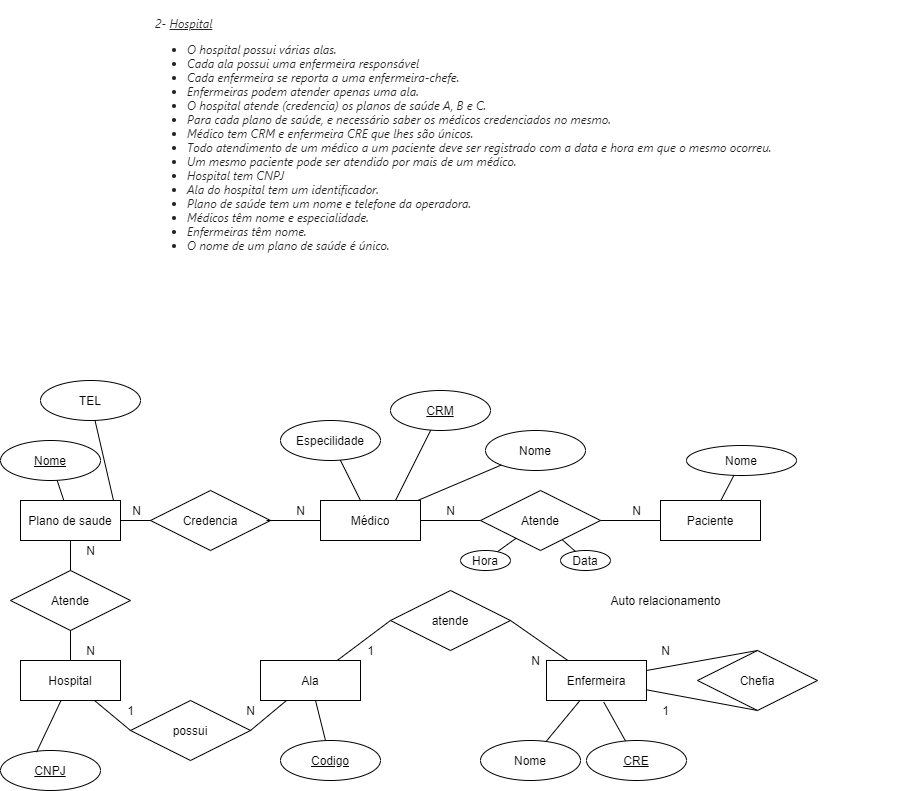

The diagram above was exported from draw.io. Its source (the exported page's mxGraphModel, read from the mxfile embedded in the PNG):
<mxGraphModel dx="948" dy="1677" grid="1" gridSize="10" guides="1" tooltips="1" connect="1" arrows="1" fold="1" page="1" pageScale="1" pageWidth="827" pageHeight="1169" math="0" shadow="0">
  <root>
    <mxCell id="0" />
    <mxCell id="1" parent="0" />
    <mxCell id="Mb8LI4iwK2bq--fZUK_B-1" value="&lt;h1&gt;&lt;i style=&quot;box-sizing: border-box ; color: rgb(37 , 36 , 36) ; font-family: &amp;#34;segoe ui web&amp;#34; , &amp;#34;segoe ui&amp;#34; , &amp;#34;segoe wp&amp;#34; , &amp;#34;tahoma&amp;#34; , &amp;#34;arial&amp;#34; , sans-serif ; font-weight: 400 ; background-color: rgb(255 , 255 , 255) ; font-size: 12px&quot;&gt;&lt;div style=&quot;box-sizing: border-box ; color: inherit ; font-family: inherit ; font-size: inherit&quot;&gt;&lt;div style=&quot;box-sizing: border-box&quot;&gt;&lt;i style=&quot;box-sizing: border-box ; color: inherit ; font-family: inherit ; font-size: inherit&quot;&gt;&lt;div style=&quot;box-sizing: border-box ; display: inline&quot;&gt;2-&amp;nbsp;&lt;u style=&quot;box-sizing: border-box&quot;&gt;Hospital&lt;/u&gt;&lt;/div&gt;&lt;/i&gt;&lt;/div&gt;&lt;/div&gt;&lt;div style=&quot;box-sizing: border-box&quot;&gt;&lt;ul style=&quot;box-sizing: border-box ; margin: 0.75rem 0px ; padding: 0px 0px 0px 2rem&quot;&gt;&lt;li style=&quot;box-sizing: border-box&quot;&gt;&lt;span style=&quot;box-sizing: border-box&quot;&gt;O hospital possui várias alas.&lt;/span&gt;&lt;/li&gt;&lt;li style=&quot;box-sizing: border-box&quot;&gt;&lt;span style=&quot;box-sizing: border-box&quot;&gt;Cada ala possui uma enfermeira responsável&lt;/span&gt;&lt;/li&gt;&lt;li style=&quot;box-sizing: border-box&quot;&gt;&lt;span style=&quot;box-sizing: border-box&quot;&gt;Cada enfermeira se reporta a uma enfermeira&lt;/span&gt;&lt;span style=&quot;box-sizing: border-box&quot;&gt;-&lt;/span&gt;&lt;span style=&quot;box-sizing: border-box&quot;&gt;chefe.&lt;/span&gt;&lt;/li&gt;&lt;li style=&quot;box-sizing: border-box&quot;&gt;&lt;span style=&quot;box-sizing: border-box&quot;&gt;Enfermeiras podem atender apenas uma al&lt;/span&gt;&lt;span style=&quot;box-sizing: border-box&quot;&gt;a.&lt;/span&gt;&lt;/li&gt;&lt;li style=&quot;box-sizing: border-box&quot;&gt;&lt;span style=&quot;box-sizing: border-box&quot;&gt;O hospital atende (credencia) os planos de saúde A, B e C.&lt;/span&gt;&lt;/li&gt;&lt;li style=&quot;box-sizing: border-box&quot;&gt;&lt;span style=&quot;box-sizing: border-box&quot;&gt;Para cada plano de saúde, e necessário saber os médicos credenciados no&amp;nbsp;&lt;/span&gt;&lt;span style=&quot;box-sizing: border-box&quot;&gt;mesmo.&lt;/span&gt;&lt;/li&gt;&lt;li style=&quot;box-sizing: border-box&quot;&gt;&lt;span style=&quot;box-sizing: border-box&quot;&gt;Médico tem CRM e enfermeira CRE que lhes são únicos.&lt;/span&gt;&lt;/li&gt;&lt;li style=&quot;box-sizing: border-box&quot;&gt;&lt;span style=&quot;box-sizing: border-box&quot;&gt;Todo atendimento de um médico a um paciente deve ser registrad&lt;/span&gt;&lt;span style=&quot;box-sizing: border-box&quot;&gt;o com a data&amp;nbsp;&lt;/span&gt;&lt;span style=&quot;box-sizing: border-box&quot;&gt;e hora em que o&amp;nbsp;&lt;/span&gt;&lt;span style=&quot;box-sizing: border-box&quot;&gt;mesmo ocorreu.&lt;/span&gt;&lt;/li&gt;&lt;li style=&quot;box-sizing: border-box&quot;&gt;&lt;span style=&quot;box-sizing: border-box&quot;&gt;Um mesmo paciente pode ser atendido por mais de um médico.&lt;/span&gt;&lt;/li&gt;&lt;li style=&quot;box-sizing: border-box&quot;&gt;&lt;span style=&quot;box-sizing: border-box&quot;&gt;Hospital tem CNPJ&lt;/span&gt;&lt;/li&gt;&lt;li style=&quot;box-sizing: border-box&quot;&gt;&lt;span style=&quot;box-sizing: border-box&quot;&gt;Ala do hospital tem um identificador.&lt;/span&gt;&lt;/li&gt;&lt;li style=&quot;box-sizing: border-box&quot;&gt;&lt;span style=&quot;box-sizing: border-box&quot;&gt;Plano de saúde tem um nome e telefone da operadora.&lt;/span&gt;&lt;/li&gt;&lt;li style=&quot;box-sizing: border-box&quot;&gt;&lt;span style=&quot;box-sizing: border-box&quot;&gt;Médicos têm nome e especialidade.&lt;/span&gt;&lt;/li&gt;&lt;li style=&quot;box-sizing: border-box&quot;&gt;&lt;span style=&quot;box-sizing: border-box&quot;&gt;Enfermeira&lt;/span&gt;&lt;span style=&quot;box-sizing: border-box&quot;&gt;s têm nome.&lt;/span&gt;&lt;/li&gt;&lt;li style=&quot;box-sizing: border-box&quot;&gt;&lt;span style=&quot;box-sizing: border-box&quot;&gt;O nome de um plano de saúde é único.&lt;/span&gt;&lt;/li&gt;&lt;/ul&gt;&lt;/div&gt;&lt;/i&gt;&lt;/h1&gt;" style="text;html=1;strokeColor=none;fillColor=none;spacing=5;spacingTop=-20;whiteSpace=wrap;overflow=hidden;rounded=0;" vertex="1" parent="1">
      <mxGeometry x="160" y="-830" width="770" height="280" as="geometry" />
    </mxCell>
    <mxCell id="Mb8LI4iwK2bq--fZUK_B-2" value="Plano de saude" style="whiteSpace=wrap;html=1;align=center;" vertex="1" parent="1">
      <mxGeometry x="30" y="-340" width="100" height="40" as="geometry" />
    </mxCell>
    <mxCell id="Mb8LI4iwK2bq--fZUK_B-3" value="Paciente" style="whiteSpace=wrap;html=1;align=center;" vertex="1" parent="1">
      <mxGeometry x="670" y="-340" width="100" height="40" as="geometry" />
    </mxCell>
    <mxCell id="Mb8LI4iwK2bq--fZUK_B-4" value="Médico" style="whiteSpace=wrap;html=1;align=center;" vertex="1" parent="1">
      <mxGeometry x="330" y="-340" width="100" height="40" as="geometry" />
    </mxCell>
    <mxCell id="Mb8LI4iwK2bq--fZUK_B-5" value="Enfermeira" style="whiteSpace=wrap;html=1;align=center;" vertex="1" parent="1">
      <mxGeometry x="556" y="-180" width="100" height="40" as="geometry" />
    </mxCell>
    <mxCell id="Mb8LI4iwK2bq--fZUK_B-6" value="Ala" style="whiteSpace=wrap;html=1;align=center;" vertex="1" parent="1">
      <mxGeometry x="270" y="-180" width="100" height="40" as="geometry" />
    </mxCell>
    <mxCell id="Mb8LI4iwK2bq--fZUK_B-7" value="Hospital" style="whiteSpace=wrap;html=1;align=center;" vertex="1" parent="1">
      <mxGeometry x="30" y="-180" width="100" height="40" as="geometry" />
    </mxCell>
    <mxCell id="Mb8LI4iwK2bq--fZUK_B-9" value="CRM" style="ellipse;whiteSpace=wrap;html=1;align=center;fontStyle=4;" vertex="1" parent="1">
      <mxGeometry x="400" y="-450" width="100" height="40" as="geometry" />
    </mxCell>
    <mxCell id="Mb8LI4iwK2bq--fZUK_B-11" value="" style="endArrow=none;html=1;rounded=0;exitX=0.75;exitY=0;exitDx=0;exitDy=0;" edge="1" parent="1" source="Mb8LI4iwK2bq--fZUK_B-4" target="Mb8LI4iwK2bq--fZUK_B-9">
      <mxGeometry relative="1" as="geometry">
        <mxPoint x="170" y="-390" as="sourcePoint" />
        <mxPoint x="330" y="-390" as="targetPoint" />
      </mxGeometry>
    </mxCell>
    <mxCell id="Mb8LI4iwK2bq--fZUK_B-13" value="CRE" style="ellipse;whiteSpace=wrap;html=1;align=center;fontStyle=4;" vertex="1" parent="1">
      <mxGeometry x="596" y="-100" width="100" height="40" as="geometry" />
    </mxCell>
    <mxCell id="Mb8LI4iwK2bq--fZUK_B-16" value="" style="endArrow=none;html=1;rounded=0;exitX=0.573;exitY=1.042;exitDx=0;exitDy=0;exitPerimeter=0;" edge="1" parent="1" source="Mb8LI4iwK2bq--fZUK_B-5" target="Mb8LI4iwK2bq--fZUK_B-13">
      <mxGeometry relative="1" as="geometry">
        <mxPoint x="486" y="-390" as="sourcePoint" />
        <mxPoint x="646" y="-390" as="targetPoint" />
      </mxGeometry>
    </mxCell>
    <mxCell id="Mb8LI4iwK2bq--fZUK_B-17" value="CNPJ" style="ellipse;whiteSpace=wrap;html=1;align=center;fontStyle=4;" vertex="1" parent="1">
      <mxGeometry x="10" y="-90" width="100" height="40" as="geometry" />
    </mxCell>
    <mxCell id="Mb8LI4iwK2bq--fZUK_B-18" value="" style="endArrow=none;html=1;rounded=0;exitX=0.36;exitY=0.042;exitDx=0;exitDy=0;exitPerimeter=0;" edge="1" parent="1" source="Mb8LI4iwK2bq--fZUK_B-17" target="Mb8LI4iwK2bq--fZUK_B-7">
      <mxGeometry relative="1" as="geometry">
        <mxPoint x="360" y="-190" as="sourcePoint" />
        <mxPoint x="520" y="-190" as="targetPoint" />
      </mxGeometry>
    </mxCell>
    <mxCell id="Mb8LI4iwK2bq--fZUK_B-19" value="Codigo" style="ellipse;whiteSpace=wrap;html=1;align=center;fontStyle=4;" vertex="1" parent="1">
      <mxGeometry x="290" y="-100" width="100" height="40" as="geometry" />
    </mxCell>
    <mxCell id="Mb8LI4iwK2bq--fZUK_B-20" value="" style="endArrow=none;html=1;rounded=0;" edge="1" parent="1" source="Mb8LI4iwK2bq--fZUK_B-6" target="Mb8LI4iwK2bq--fZUK_B-19">
      <mxGeometry relative="1" as="geometry">
        <mxPoint x="420" y="-250" as="sourcePoint" />
        <mxPoint x="580" y="-250" as="targetPoint" />
      </mxGeometry>
    </mxCell>
    <mxCell id="Mb8LI4iwK2bq--fZUK_B-21" value="Nome" style="ellipse;whiteSpace=wrap;html=1;align=center;fontStyle=4;" vertex="1" parent="1">
      <mxGeometry x="10" y="-400" width="100" height="40" as="geometry" />
    </mxCell>
    <mxCell id="Mb8LI4iwK2bq--fZUK_B-22" value="" style="endArrow=none;html=1;rounded=0;" edge="1" parent="1" source="Mb8LI4iwK2bq--fZUK_B-21" target="Mb8LI4iwK2bq--fZUK_B-2">
      <mxGeometry relative="1" as="geometry">
        <mxPoint x="360" y="-280" as="sourcePoint" />
        <mxPoint x="520" y="-280" as="targetPoint" />
      </mxGeometry>
    </mxCell>
    <mxCell id="Mb8LI4iwK2bq--fZUK_B-24" value="Nome" style="ellipse;whiteSpace=wrap;html=1;align=center;" vertex="1" parent="1">
      <mxGeometry x="495" y="-410" width="100" height="40" as="geometry" />
    </mxCell>
    <mxCell id="Mb8LI4iwK2bq--fZUK_B-25" value="Especilidade" style="ellipse;whiteSpace=wrap;html=1;align=center;" vertex="1" parent="1">
      <mxGeometry x="290" y="-420" width="100" height="40" as="geometry" />
    </mxCell>
    <mxCell id="Mb8LI4iwK2bq--fZUK_B-26" value="" style="endArrow=none;html=1;rounded=0;" edge="1" parent="1" source="Mb8LI4iwK2bq--fZUK_B-4" target="Mb8LI4iwK2bq--fZUK_B-25">
      <mxGeometry relative="1" as="geometry">
        <mxPoint x="170" y="-210" as="sourcePoint" />
        <mxPoint x="330" y="-210" as="targetPoint" />
      </mxGeometry>
    </mxCell>
    <mxCell id="Mb8LI4iwK2bq--fZUK_B-27" value="" style="endArrow=none;html=1;rounded=0;" edge="1" parent="1" source="Mb8LI4iwK2bq--fZUK_B-4" target="Mb8LI4iwK2bq--fZUK_B-24">
      <mxGeometry relative="1" as="geometry">
        <mxPoint x="170" y="-210" as="sourcePoint" />
        <mxPoint x="330" y="-210" as="targetPoint" />
      </mxGeometry>
    </mxCell>
    <mxCell id="Mb8LI4iwK2bq--fZUK_B-28" value="Nome" style="ellipse;whiteSpace=wrap;html=1;align=center;" vertex="1" parent="1">
      <mxGeometry x="490" y="-100" width="100" height="40" as="geometry" />
    </mxCell>
    <mxCell id="Mb8LI4iwK2bq--fZUK_B-29" value="" style="endArrow=none;html=1;rounded=0;" edge="1" parent="1" source="Mb8LI4iwK2bq--fZUK_B-28" target="Mb8LI4iwK2bq--fZUK_B-5">
      <mxGeometry relative="1" as="geometry">
        <mxPoint x="486" y="-210" as="sourcePoint" />
        <mxPoint x="596" y="-150" as="targetPoint" />
      </mxGeometry>
    </mxCell>
    <mxCell id="Mb8LI4iwK2bq--fZUK_B-30" value="TEL" style="ellipse;whiteSpace=wrap;html=1;align=center;" vertex="1" parent="1">
      <mxGeometry x="50" y="-460" width="100" height="40" as="geometry" />
    </mxCell>
    <mxCell id="Mb8LI4iwK2bq--fZUK_B-31" value="" style="endArrow=none;html=1;rounded=0;" edge="1" parent="1" target="Mb8LI4iwK2bq--fZUK_B-30">
      <mxGeometry relative="1" as="geometry">
        <mxPoint x="123" y="-340" as="sourcePoint" />
        <mxPoint x="520" y="-210" as="targetPoint" />
      </mxGeometry>
    </mxCell>
    <mxCell id="Mb8LI4iwK2bq--fZUK_B-32" value="Nome" style="ellipse;whiteSpace=wrap;html=1;align=center;" vertex="1" parent="1">
      <mxGeometry x="696" y="-395" width="110" height="30" as="geometry" />
    </mxCell>
    <mxCell id="Mb8LI4iwK2bq--fZUK_B-33" value="" style="endArrow=none;html=1;rounded=0;" edge="1" parent="1" source="Mb8LI4iwK2bq--fZUK_B-3" target="Mb8LI4iwK2bq--fZUK_B-32">
      <mxGeometry relative="1" as="geometry">
        <mxPoint x="360" y="-210" as="sourcePoint" />
        <mxPoint x="520" y="-210" as="targetPoint" />
      </mxGeometry>
    </mxCell>
    <mxCell id="Mb8LI4iwK2bq--fZUK_B-34" value="Atende" style="shape=rhombus;perimeter=rhombusPerimeter;whiteSpace=wrap;html=1;align=center;" vertex="1" parent="1">
      <mxGeometry x="20" y="-270" width="120" height="60" as="geometry" />
    </mxCell>
    <mxCell id="Mb8LI4iwK2bq--fZUK_B-36" value="" style="endArrow=none;html=1;rounded=0;" edge="1" parent="1" source="Mb8LI4iwK2bq--fZUK_B-2" target="Mb8LI4iwK2bq--fZUK_B-34">
      <mxGeometry relative="1" as="geometry">
        <mxPoint x="360" y="-150" as="sourcePoint" />
        <mxPoint x="520" y="-150" as="targetPoint" />
      </mxGeometry>
    </mxCell>
    <mxCell id="Mb8LI4iwK2bq--fZUK_B-37" value="" style="endArrow=none;html=1;rounded=0;exitX=0.5;exitY=1;exitDx=0;exitDy=0;" edge="1" parent="1" source="Mb8LI4iwK2bq--fZUK_B-34" target="Mb8LI4iwK2bq--fZUK_B-7">
      <mxGeometry relative="1" as="geometry">
        <mxPoint x="90" y="-290" as="sourcePoint" />
        <mxPoint x="90" y="-260" as="targetPoint" />
      </mxGeometry>
    </mxCell>
    <mxCell id="Mb8LI4iwK2bq--fZUK_B-41" value="Credencia" style="shape=rhombus;perimeter=rhombusPerimeter;whiteSpace=wrap;html=1;align=center;" vertex="1" parent="1">
      <mxGeometry x="160" y="-350" width="120" height="60" as="geometry" />
    </mxCell>
    <mxCell id="Mb8LI4iwK2bq--fZUK_B-42" value="" style="endArrow=none;html=1;rounded=0;" edge="1" parent="1" source="Mb8LI4iwK2bq--fZUK_B-2" target="Mb8LI4iwK2bq--fZUK_B-41">
      <mxGeometry relative="1" as="geometry">
        <mxPoint x="350" y="-220" as="sourcePoint" />
        <mxPoint x="510" y="-220" as="targetPoint" />
      </mxGeometry>
    </mxCell>
    <mxCell id="Mb8LI4iwK2bq--fZUK_B-43" value="" style="endArrow=none;html=1;rounded=0;" edge="1" parent="1" target="Mb8LI4iwK2bq--fZUK_B-4">
      <mxGeometry relative="1" as="geometry">
        <mxPoint x="276" y="-320" as="sourcePoint" />
        <mxPoint x="510" y="-220" as="targetPoint" />
      </mxGeometry>
    </mxCell>
    <mxCell id="Mb8LI4iwK2bq--fZUK_B-45" value="Atende" style="shape=rhombus;perimeter=rhombusPerimeter;whiteSpace=wrap;html=1;align=center;" vertex="1" parent="1">
      <mxGeometry x="490" y="-350" width="120" height="60" as="geometry" />
    </mxCell>
    <mxCell id="Mb8LI4iwK2bq--fZUK_B-46" value="" style="endArrow=none;html=1;rounded=0;exitX=1;exitY=0.5;exitDx=0;exitDy=0;" edge="1" parent="1" source="Mb8LI4iwK2bq--fZUK_B-4" target="Mb8LI4iwK2bq--fZUK_B-45">
      <mxGeometry relative="1" as="geometry">
        <mxPoint x="350" y="-220" as="sourcePoint" />
        <mxPoint x="510" y="-220" as="targetPoint" />
      </mxGeometry>
    </mxCell>
    <mxCell id="Mb8LI4iwK2bq--fZUK_B-47" value="" style="endArrow=none;html=1;rounded=0;entryX=0;entryY=0.5;entryDx=0;entryDy=0;" edge="1" parent="1" source="Mb8LI4iwK2bq--fZUK_B-45" target="Mb8LI4iwK2bq--fZUK_B-3">
      <mxGeometry relative="1" as="geometry">
        <mxPoint x="350" y="-220" as="sourcePoint" />
        <mxPoint x="510" y="-220" as="targetPoint" />
      </mxGeometry>
    </mxCell>
    <mxCell id="Mb8LI4iwK2bq--fZUK_B-48" value="possui" style="shape=rhombus;perimeter=rhombusPerimeter;whiteSpace=wrap;html=1;align=center;" vertex="1" parent="1">
      <mxGeometry x="140" y="-140" width="120" height="60" as="geometry" />
    </mxCell>
    <mxCell id="Mb8LI4iwK2bq--fZUK_B-49" value="" style="endArrow=none;html=1;rounded=0;entryX=0;entryY=0.5;entryDx=0;entryDy=0;" edge="1" parent="1" source="Mb8LI4iwK2bq--fZUK_B-7" target="Mb8LI4iwK2bq--fZUK_B-48">
      <mxGeometry relative="1" as="geometry">
        <mxPoint x="350" y="-220" as="sourcePoint" />
        <mxPoint x="510" y="-220" as="targetPoint" />
      </mxGeometry>
    </mxCell>
    <mxCell id="Mb8LI4iwK2bq--fZUK_B-50" value="" style="endArrow=none;html=1;rounded=0;exitX=1;exitY=0.5;exitDx=0;exitDy=0;" edge="1" parent="1" source="Mb8LI4iwK2bq--fZUK_B-48" target="Mb8LI4iwK2bq--fZUK_B-6">
      <mxGeometry relative="1" as="geometry">
        <mxPoint x="350" y="-220" as="sourcePoint" />
        <mxPoint x="510" y="-220" as="targetPoint" />
      </mxGeometry>
    </mxCell>
    <mxCell id="Mb8LI4iwK2bq--fZUK_B-51" value="atende" style="shape=rhombus;perimeter=rhombusPerimeter;whiteSpace=wrap;html=1;align=center;" vertex="1" parent="1">
      <mxGeometry x="400" y="-250" width="120" height="60" as="geometry" />
    </mxCell>
    <mxCell id="Mb8LI4iwK2bq--fZUK_B-52" value="" style="endArrow=none;html=1;rounded=0;entryX=0;entryY=0.5;entryDx=0;entryDy=0;" edge="1" parent="1" source="Mb8LI4iwK2bq--fZUK_B-6" target="Mb8LI4iwK2bq--fZUK_B-51">
      <mxGeometry relative="1" as="geometry">
        <mxPoint x="350" y="-220" as="sourcePoint" />
        <mxPoint x="510" y="-220" as="targetPoint" />
      </mxGeometry>
    </mxCell>
    <mxCell id="Mb8LI4iwK2bq--fZUK_B-53" value="" style="endArrow=none;html=1;rounded=0;exitX=1;exitY=0.5;exitDx=0;exitDy=0;" edge="1" parent="1" source="Mb8LI4iwK2bq--fZUK_B-51" target="Mb8LI4iwK2bq--fZUK_B-5">
      <mxGeometry relative="1" as="geometry">
        <mxPoint x="350" y="-220" as="sourcePoint" />
        <mxPoint x="510" y="-220" as="targetPoint" />
      </mxGeometry>
    </mxCell>
    <mxCell id="Mb8LI4iwK2bq--fZUK_B-54" value="Chefia" style="shape=rhombus;perimeter=rhombusPerimeter;whiteSpace=wrap;html=1;align=center;" vertex="1" parent="1">
      <mxGeometry x="707" y="-190" width="120" height="60" as="geometry" />
    </mxCell>
    <mxCell id="Mb8LI4iwK2bq--fZUK_B-55" value="" style="endArrow=none;html=1;rounded=0;entryX=0.5;entryY=1;entryDx=0;entryDy=0;" edge="1" parent="1" source="Mb8LI4iwK2bq--fZUK_B-5" target="Mb8LI4iwK2bq--fZUK_B-54">
      <mxGeometry relative="1" as="geometry">
        <mxPoint x="350" y="-220" as="sourcePoint" />
        <mxPoint x="510" y="-220" as="targetPoint" />
      </mxGeometry>
    </mxCell>
    <mxCell id="Mb8LI4iwK2bq--fZUK_B-61" value="Auto relacionamento" style="text;html=1;align=center;verticalAlign=middle;resizable=0;points=[];autosize=1;" vertex="1" parent="1">
      <mxGeometry x="610" y="-250" width="130" height="20" as="geometry" />
    </mxCell>
    <mxCell id="Mb8LI4iwK2bq--fZUK_B-62" value="" style="endArrow=none;html=1;rounded=0;entryX=0.5;entryY=0;entryDx=0;entryDy=0;exitX=1;exitY=0.25;exitDx=0;exitDy=0;" edge="1" parent="1" source="Mb8LI4iwK2bq--fZUK_B-5" target="Mb8LI4iwK2bq--fZUK_B-54">
      <mxGeometry relative="1" as="geometry">
        <mxPoint x="400" y="-150" as="sourcePoint" />
        <mxPoint x="560" y="-150" as="targetPoint" />
      </mxGeometry>
    </mxCell>
    <mxCell id="Mb8LI4iwK2bq--fZUK_B-63" value="N" style="text;html=1;align=center;verticalAlign=middle;resizable=0;points=[];autosize=1;" vertex="1" parent="1">
      <mxGeometry x="90" y="-300" width="20" height="20" as="geometry" />
    </mxCell>
    <mxCell id="Mb8LI4iwK2bq--fZUK_B-64" value="N" style="text;html=1;align=center;verticalAlign=middle;resizable=0;points=[];autosize=1;" vertex="1" parent="1">
      <mxGeometry x="90" y="-200" width="20" height="20" as="geometry" />
    </mxCell>
    <mxCell id="Mb8LI4iwK2bq--fZUK_B-65" value="N" style="text;html=1;align=center;verticalAlign=middle;resizable=0;points=[];autosize=1;" vertex="1" parent="1">
      <mxGeometry x="300" y="-340" width="20" height="20" as="geometry" />
    </mxCell>
    <mxCell id="Mb8LI4iwK2bq--fZUK_B-66" value="N" style="text;html=1;align=center;verticalAlign=middle;resizable=0;points=[];autosize=1;" vertex="1" parent="1">
      <mxGeometry x="136" y="-340" width="20" height="20" as="geometry" />
    </mxCell>
    <mxCell id="Mb8LI4iwK2bq--fZUK_B-67" value="N" style="text;html=1;align=center;verticalAlign=middle;resizable=0;points=[];autosize=1;" vertex="1" parent="1">
      <mxGeometry x="636" y="-340" width="20" height="20" as="geometry" />
    </mxCell>
    <mxCell id="Mb8LI4iwK2bq--fZUK_B-68" value="N" style="text;html=1;align=center;verticalAlign=middle;resizable=0;points=[];autosize=1;" vertex="1" parent="1">
      <mxGeometry x="450" y="-340" width="20" height="20" as="geometry" />
    </mxCell>
    <mxCell id="Mb8LI4iwK2bq--fZUK_B-69" value="N" style="text;html=1;align=center;verticalAlign=middle;resizable=0;points=[];autosize=1;" vertex="1" parent="1">
      <mxGeometry x="250" y="-140" width="20" height="20" as="geometry" />
    </mxCell>
    <mxCell id="Mb8LI4iwK2bq--fZUK_B-70" value="1" style="text;html=1;align=center;verticalAlign=middle;resizable=0;points=[];autosize=1;" vertex="1" parent="1">
      <mxGeometry x="130" y="-140" width="20" height="20" as="geometry" />
    </mxCell>
    <mxCell id="Mb8LI4iwK2bq--fZUK_B-71" value="N" style="text;html=1;align=center;verticalAlign=middle;resizable=0;points=[];autosize=1;" vertex="1" parent="1">
      <mxGeometry x="535" y="-190" width="20" height="20" as="geometry" />
    </mxCell>
    <mxCell id="Mb8LI4iwK2bq--fZUK_B-72" value="1" style="text;html=1;align=center;verticalAlign=middle;resizable=0;points=[];autosize=1;" vertex="1" parent="1">
      <mxGeometry x="370" y="-200" width="20" height="20" as="geometry" />
    </mxCell>
    <mxCell id="Mb8LI4iwK2bq--fZUK_B-73" value="N" style="text;html=1;align=center;verticalAlign=middle;resizable=0;points=[];autosize=1;" vertex="1" parent="1">
      <mxGeometry x="665" y="-200" width="20" height="20" as="geometry" />
    </mxCell>
    <mxCell id="Mb8LI4iwK2bq--fZUK_B-74" value="1" style="text;html=1;align=center;verticalAlign=middle;resizable=0;points=[];autosize=1;" vertex="1" parent="1">
      <mxGeometry x="665" y="-140" width="20" height="20" as="geometry" />
    </mxCell>
    <mxCell id="Mb8LI4iwK2bq--fZUK_B-75" value="Data" style="ellipse;whiteSpace=wrap;html=1;align=center;" vertex="1" parent="1">
      <mxGeometry x="570" y="-290" width="50" height="20" as="geometry" />
    </mxCell>
    <mxCell id="Mb8LI4iwK2bq--fZUK_B-76" value="Hora" style="ellipse;whiteSpace=wrap;html=1;align=center;" vertex="1" parent="1">
      <mxGeometry x="470" y="-290" width="50" height="20" as="geometry" />
    </mxCell>
    <mxCell id="Mb8LI4iwK2bq--fZUK_B-77" value="" style="endArrow=none;html=1;rounded=0;" edge="1" parent="1" source="Mb8LI4iwK2bq--fZUK_B-76" target="Mb8LI4iwK2bq--fZUK_B-45">
      <mxGeometry relative="1" as="geometry">
        <mxPoint x="400" y="-220" as="sourcePoint" />
        <mxPoint x="560" y="-220" as="targetPoint" />
      </mxGeometry>
    </mxCell>
    <mxCell id="Mb8LI4iwK2bq--fZUK_B-78" value="" style="endArrow=none;html=1;rounded=0;" edge="1" parent="1" source="Mb8LI4iwK2bq--fZUK_B-45" target="Mb8LI4iwK2bq--fZUK_B-75">
      <mxGeometry relative="1" as="geometry">
        <mxPoint x="400" y="-220" as="sourcePoint" />
        <mxPoint x="560" y="-220" as="targetPoint" />
      </mxGeometry>
    </mxCell>
  </root>
</mxGraphModel>